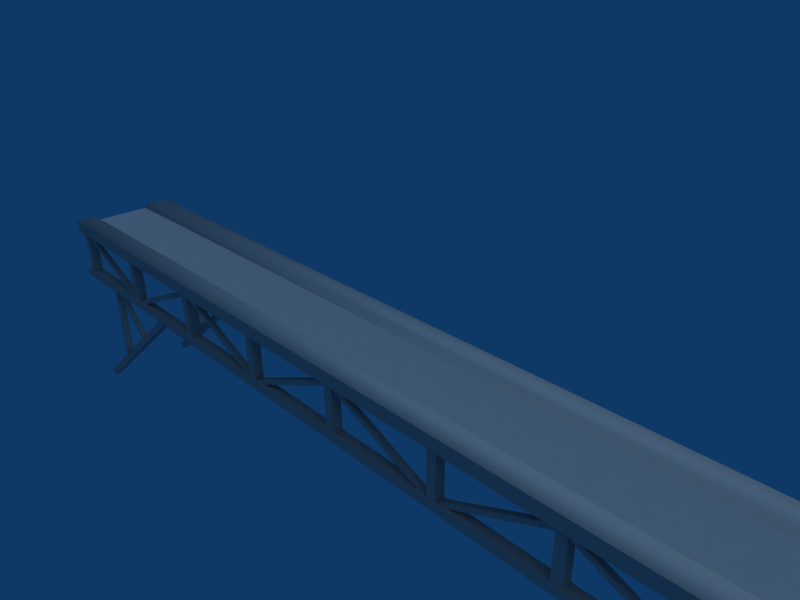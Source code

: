 # Source: Bruecke.blend  (saved by Blender 2.48.1; exported with 4.5.12 LTS)
import bpy
from mathutils import Matrix  # noqa: F401  (used for matrix-valued properties, if any)

bpy.ops.wm.read_factory_settings(use_empty=True)
scene = bpy.context.scene
scene.name = 'Scene'

# ---- collections
col_collection_1 = bpy.data.collections.new('Collection 1'); scene.collection.children.link(col_collection_1)

# ---- materials (node trees are filled in below, after node groups)
mat_metall2 = bpy.data.materials.new('Metall2')
mat_metall2.alpha_threshold = 0.0
mat_metall2.diffuse_color = (0.5942, 0.5942, 0.5942, 1.0)
mat_metall2.roughness = 0.5
mat_metall2.specular_intensity = 0.2
mat_metall2.line_color = (0.0, 0.0, 0.0, 1.0)

# ---- material node trees

# ---- world
world_world = bpy.data.worlds.new('World'); scene.world = world_world
world_world.color = (0.05656, 0.2208, 0.4)
world_world.use_sun_shadow = False
world_world.sun_shadow_jitter_overblur = 0.0
world_world.cycles.sampling_method = 'MANUAL'
world_world.cycles.sample_map_resolution = 256

# ---- cameras
cam_camera = bpy.data.cameras.new('Camera')
cam_camera.passepartout_alpha = 0.2
cam_camera.clip_end = 100.0
cam_camera.lens = 35.0
cam_camera.ortho_scale = 7.314
cam_camera.show_passepartout = False
cam_camera.show_safe_areas = True
cam_camera.dof.focus_distance = 0.0
cam_camera.dof.aperture_fstop = 128.0

# ---- lights
light_spot_002 = bpy.data.lights.new('Spot.002', 'SUN')
light_spot_002.transmission_factor = 0.0
light_spot_002.cutoff_distance = 30.0
light_spot_002.angle = 1.571
light_spot_002.energy = 0.25
light_spot_002.shadow_buffer_clip_start = 1.001
light_spot_002.shadow_soft_size = 1.0
light_spot_002.shadow_cascade_max_distance = 1000.0
light_spot_002.cycles.use_multiple_importance_sampling = False
light_spot_001 = bpy.data.lights.new('Spot.001', 'SUN')
light_spot_001.transmission_factor = 0.0
light_spot_001.cutoff_distance = 30.0
light_spot_001.angle = 1.571
light_spot_001.energy = 0.25
light_spot_001.shadow_buffer_clip_start = 1.001
light_spot_001.shadow_soft_size = 1.0
light_spot_001.shadow_cascade_max_distance = 1000.0
light_spot_001.cycles.use_multiple_importance_sampling = False
light_spot = bpy.data.lights.new('Spot', 'SUN')
light_spot.transmission_factor = 0.0
light_spot.cutoff_distance = 30.0
light_spot.angle = 1.571
light_spot.energy = 1.0
light_spot.shadow_buffer_clip_start = 1.001
light_spot.shadow_soft_size = 1.0
light_spot.shadow_cascade_max_distance = 1000.0
light_spot.cycles.use_multiple_importance_sampling = False

# ---- meshes
me_cube_008 = bpy.data.meshes.new('Cube.008')
me_cube_008.from_pydata([(-9.062, 0.03875, -0.464), (-9.062, -0.05318, -0.464), (-9.065, -0.0536, -0.5777), (-9.065, 0.03917, -0.5777), (-8.095, 0.03889, -1.35), (-8.095, -0.05332, -1.35), (-8.154, -0.05315, -1.421), (-8.154, 0.03872, -1.421), (-9.144, 0.04886, -2.157), (-9.144, -0.06705, -2.157), (-9.035, -0.06758, -2.063), (-9.035, 0.04939, -2.063), (-9.144, 0.04904, -0.5037), (-9.144, -0.06722, -0.5037), (-9.027, -0.06701, -0.4977), (-9.027, 0.04882, -0.4977), (-10.15, 0.06038, -2.919), (-10.15, -0.07311, -2.919), (-10.06, -0.07311, -3.023), (-10.06, 0.06038, -3.023), (-7.079, 0.06038, -0.4388), (-7.079, -0.07311, -0.4388), (-6.995, -0.07311, -0.5426), (-6.995, 0.06038, -0.5426), (-9.062, 1.76, -0.464), (-9.062, 1.668, -0.464), (-9.065, 1.668, -0.5777), (-9.065, 1.76, -0.5777), (-8.095, 1.76, -1.35), (-8.095, 1.668, -1.35), (-8.154, 1.668, -1.421), (-8.154, 1.76, -1.421), (-9.144, 1.77, -2.157), (-9.144, 1.654, -2.157), (-9.035, 1.654, -2.063), (-9.035, 1.771, -2.063), (-9.144, 1.77, -0.5037), (-9.144, 1.654, -0.5037), (-9.027, 1.654, -0.4977), (-9.027, 1.77, -0.4977), (-10.15, 1.781, -2.919), (-10.15, 1.648, -2.919), (-10.06, 1.648, -3.023), (-10.06, 1.781, -3.023), (-7.079, 1.781, -0.4388), (-7.079, 1.648, -0.4388), (-6.995, 1.648, -0.5426), (-6.995, 1.781, -0.5426), (5.028, 1.76, -0.464), (5.028, 1.668, -0.464), (5.031, 1.668, -0.5777), (5.031, 1.76, -0.5777), (4.061, 1.76, -1.35), (4.061, 1.668, -1.35), (4.12, 1.668, -1.421), (4.12, 1.76, -1.421), (5.11, 1.77, -2.157), (5.11, 1.654, -2.157), (5.002, 1.654, -2.063), (5.002, 1.771, -2.063), (5.11, 1.77, -0.5037), (5.11, 1.654, -0.5037), (4.994, 1.654, -0.4977), (4.994, 1.77, -0.4977), (6.114, 1.781, -2.919), (6.114, 1.648, -2.919), (6.03, 1.648, -3.023), (6.03, 1.781, -3.023), (3.045, 1.781, -0.4388), (3.045, 1.648, -0.4388), (2.961, 1.648, -0.5426), (2.961, 1.781, -0.5426), (5.028, 0.03877, -0.464), (5.028, -0.05316, -0.464), (5.031, -0.05358, -0.5777), (5.031, 0.03919, -0.5777), (4.061, 0.03891, -1.35), (4.061, -0.0533, -1.35), (4.12, -0.05313, -1.421), (4.12, 0.03874, -1.421), (5.11, 0.04889, -2.157), (5.11, -0.06702, -2.157), (5.002, -0.06755, -2.063), (5.002, 0.04941, -2.063), (5.11, 0.04906, -0.5037), (5.11, -0.0672, -0.5037), (4.994, -0.06699, -0.4977), (4.994, 0.04885, -0.4977), (6.114, 0.06041, -2.919), (6.114, -0.07309, -2.919), (6.03, -0.07309, -3.023), (6.03, 0.06041, -3.023), (3.045, 0.06041, -0.4388), (3.045, -0.07309, -0.4388), (2.961, -0.07309, -0.5426), (2.961, 0.06041, -0.5426), (6.008, 0.04435, 0.3739), (6.008, -0.04435, 0.3739), (3.969, -0.04435, -0.542), (3.969, 0.04435, -0.542), (5.972, 0.04435, 0.4548), (5.972, -0.04435, 0.4548), (3.933, -0.04435, -0.4611), (3.933, 0.04435, -0.4611), (-6.02, 0.04435, 0.3739), (-6.02, -0.04435, 0.3739), (-8.059, -0.04435, -0.542), (-8.059, 0.04435, -0.542), (-6.056, 0.04435, 0.4548), (-6.056, -0.04435, 0.4548), (-8.095, -0.04435, -0.4611), (-8.095, 0.04435, -0.4611), (-8.082, 0.04435, -0.5346), (-8.082, -0.04435, -0.5346), (-10.13, -0.04435, 0.3663), (-10.13, 0.04435, 0.3663), (-8.046, 0.04435, -0.4535), (-8.046, -0.04435, -0.4535), (-10.09, -0.04435, 0.4474), (-10.09, 0.04435, 0.4474), (3.964, 0.03277, -0.5346), (3.964, -0.05593, -0.5346), (1.918, -0.05593, 0.3663), (1.918, 0.03277, 0.3663), (4.0, 0.03277, -0.4535), (4.0, -0.05593, -0.4535), (1.954, -0.05593, 0.4474), (1.954, 0.03277, 0.4474), (-0.00663, 0.03277, -0.5346), (-0.00663, -0.05593, -0.5346), (-2.052, -0.05593, 0.3663), (-2.052, 0.03277, 0.3663), (0.02912, 0.03277, -0.4535), (0.02912, -0.05593, -0.4535), (-2.016, -0.05593, 0.4474), (-2.016, 0.03277, 0.4474), (-8.108, 1.778, 0.3739), (-8.108, 1.69, 0.3739), (-10.15, 1.69, -0.542), (-10.15, 1.778, -0.542), (-8.144, 1.778, 0.4548), (-8.144, 1.69, 0.4548), (-10.18, 1.69, -0.4611), (-10.18, 1.778, -0.4611), (-4.071, 1.778, 0.3739), (-4.071, 1.69, 0.3739), (-6.109, 1.69, -0.542), (-6.109, 1.778, -0.542), (-4.107, 1.778, 0.4548), (-4.107, 1.69, 0.4548), (-6.146, 1.69, -0.4611), (-6.146, 1.778, -0.4611), (0.05748, 1.778, 0.3739), (0.05748, 1.69, 0.3739), (-1.981, 1.69, -0.542), (-1.981, 1.778, -0.542), (0.02113, 1.778, 0.4548), (0.02113, 1.69, 0.4548), (-2.018, 1.69, -0.4611), (-2.018, 1.778, -0.4611), (3.991, 1.778, 0.3739), (3.991, 1.69, 0.3739), (1.953, 1.69, -0.542), (1.953, 1.778, -0.542), (3.955, 1.778, 0.4548), (3.955, 1.69, 0.4548), (1.916, 1.69, -0.4611), (1.916, 1.778, -0.4611), (6.033, 1.778, -0.5346), (6.033, 1.69, -0.5346), (3.988, 1.69, 0.3663), (3.988, 1.778, 0.3663), (6.069, 1.778, -0.4535), (6.069, 1.69, -0.4535), (4.023, 1.69, 0.4474), (4.023, 1.778, 0.4474), (1.996, 1.778, -0.5346), (1.996, 1.69, -0.5346), (-0.04982, 1.69, 0.3663), (-0.04982, 1.778, 0.3663), (2.031, 1.778, -0.4535), (2.031, 1.69, -0.4535), (-0.01407, 1.69, 0.4474), (-0.01407, 1.778, 0.4474), (-6.053, 1.778, -0.5346), (-6.053, 1.69, -0.5346), (-8.099, 1.69, 0.3663), (-8.099, 1.778, 0.3663), (-6.018, 1.778, -0.4535), (-6.018, 1.69, -0.4535), (-8.063, 1.69, 0.4474), (-8.063, 1.778, 0.4474), (-2.029, 1.778, -0.5346), (-2.029, 1.69, -0.5346), (-4.074, 1.69, 0.3663), (-4.074, 1.778, 0.3663), (-1.993, 1.778, -0.4535), (-1.993, 1.69, -0.4535), (-4.039, 1.69, 0.4474), (-4.039, 1.778, 0.4474), (-4.06, 0.04435, -0.5346), (-4.06, -0.04435, -0.5346), (-6.106, -0.04435, 0.3663), (-6.106, 0.04435, 0.3663), (-4.025, 0.04435, -0.4535), (-4.025, -0.04435, -0.4535), (-6.07, -0.04435, 0.4474), (-6.07, 0.04435, 0.4474), (2.024, 0.04435, 0.3739), (2.024, -0.04435, 0.3739), (-0.01438, -0.04435, -0.542), (-0.01438, 0.04435, -0.542), (1.988, 0.04435, 0.4548), (1.988, -0.04435, 0.4548), (-0.05073, -0.04435, -0.4611), (-0.05073, 0.04435, -0.4611), (-2.01, 0.04435, 0.3739), (-2.01, -0.04435, 0.3739), (-4.048, -0.04435, -0.542), (-4.048, 0.04435, -0.542), (-2.046, 0.04435, 0.4548), (-2.046, -0.04435, 0.4548), (-4.085, -0.04435, -0.4611), (-4.085, 0.04435, -0.4611), (6.187, 0.08502, -0.57), (6.187, 0.08502, -0.4093), (-10.29, 0.08502, -0.4093), (-10.29, 0.08502, -0.57), (6.187, -0.09565, -0.57), (6.187, -0.09565, -0.4093), (-10.29, -0.09565, -0.4093), (-10.29, -0.09565, -0.57), (6.187, 1.808, -0.57), (6.187, 1.808, -0.4093), (-10.29, 1.808, -0.4093), (-10.29, 1.808, -0.57), (6.187, 1.627, -0.57), (6.187, 1.627, -0.4093), (-10.29, 1.627, -0.4093), (-10.29, 1.627, -0.57), (6.028, 1.801, -0.4382), (6.028, 1.635, -0.4382), (5.862, 1.635, -0.4382), (5.862, 1.801, -0.4382), (6.028, 1.801, 0.4218), (6.028, 1.635, 0.4218), (5.862, 1.635, 0.4218), (5.862, 1.801, 0.4218), (-9.956, 1.801, -0.4382), (-9.956, 1.635, -0.4382), (-10.12, 1.635, -0.4382), (-10.12, 1.801, -0.4382), (-9.956, 1.801, 0.4218), (-9.956, 1.635, 0.4218), (-10.12, 1.635, 0.4218), (-10.12, 1.801, 0.4218), (-1.966, 1.801, -0.4382), (-1.966, 1.635, -0.4382), (-2.132, 1.635, -0.4382), (-2.132, 1.801, -0.4382), (-1.966, 1.801, 0.4218), (-1.966, 1.635, 0.4218), (-2.132, 1.635, 0.4218), (-2.132, 1.801, 0.4218), (2.046, 1.801, -0.4382), (2.046, 1.635, -0.4382), (1.88, 1.635, -0.4382), (1.88, 1.801, -0.4382), (2.046, 1.801, 0.4218), (2.046, 1.635, 0.4218), (1.88, 1.635, 0.4218), (1.88, 1.801, 0.4218), (-5.977, 1.801, -0.4382), (-5.977, 1.635, -0.4382), (-6.143, 1.635, -0.4382), (-6.143, 1.801, -0.4382), (-5.977, 1.801, 0.4218), (-5.977, 1.635, 0.4218), (-6.143, 1.635, 0.4218), (-6.143, 1.801, 0.4218), (-7.974, 1.801, -0.4382), (-7.974, 1.635, -0.4382), (-8.14, 1.635, -0.4382), (-8.14, 1.801, -0.4382), (-7.974, 1.801, 0.4218), (-7.974, 1.635, 0.4218), (-8.14, 1.635, 0.4218), (-8.14, 1.801, 0.4218), (-3.973, 1.801, -0.43), (-3.973, 1.635, -0.43), (-4.139, 1.635, -0.43), (-4.139, 1.801, -0.43), (-3.973, 1.801, 0.43), (-3.973, 1.635, 0.43), (-4.139, 1.635, 0.43), (-4.139, 1.801, 0.43), (0.08285, 1.801, -0.43), (0.08285, 1.635, -0.43), (-0.08285, 1.635, -0.43), (-0.08285, 1.801, -0.43), (0.08285, 1.801, 0.43), (0.08285, 1.635, 0.43), (-0.08285, 1.635, 0.43), (-0.08285, 1.801, 0.43), (4.07, 1.801, -0.43), (4.07, 1.635, -0.43), (3.905, 1.635, -0.43), (3.905, 1.801, -0.43), (4.07, 1.801, 0.43), (4.07, 1.635, 0.43), (3.905, 1.635, 0.43), (3.905, 1.801, 0.43), (4.07, 0.08285, -0.43), (4.07, -0.08285, -0.43), (3.905, -0.08285, -0.43), (3.905, 0.08285, -0.43), (4.07, 0.08285, 0.43), (4.07, -0.08285, 0.43), (3.905, -0.08285, 0.43), (3.905, 0.08285, 0.43), (0.08285, 0.08285, -0.43), (0.08285, -0.08285, -0.43), (-0.08285, -0.08285, -0.43), (-0.08285, 0.08285, -0.43), (0.08285, 0.08285, 0.43), (0.08285, -0.08285, 0.43), (-0.08285, -0.08285, 0.43), (-0.08285, 0.08285, 0.43), (-3.973, 0.08285, -0.43), (-3.973, -0.08285, -0.43), (-4.139, -0.08285, -0.43), (-4.139, 0.08285, -0.43), (-3.973, 0.08285, 0.43), (-3.973, -0.08285, 0.43), (-4.139, -0.08285, 0.43), (-4.139, 0.08285, 0.43), (-7.974, 0.08285, -0.4382), (-7.974, -0.08285, -0.4382), (-8.14, -0.08285, -0.4382), (-8.14, 0.08285, -0.4382), (-7.974, 0.08285, 0.4218), (-7.974, -0.08285, 0.4218), (-8.14, -0.08285, 0.4218), (-8.14, 0.08285, 0.4218), (-5.977, 0.08285, -0.4382), (-5.977, -0.08285, -0.4382), (-6.143, -0.08285, -0.4382), (-6.143, 0.08285, -0.4382), (-5.977, 0.08285, 0.4218), (-5.977, -0.08285, 0.4218), (-6.143, -0.08285, 0.4218), (-6.143, 0.08285, 0.4218), (2.046, 0.08285, -0.4382), (2.046, -0.08285, -0.4382), (1.88, -0.08285, -0.4382), (1.88, 0.08285, -0.4382), (2.046, 0.08285, 0.4218), (2.046, -0.08285, 0.4218), (1.88, -0.08285, 0.4218), (1.88, 0.08285, 0.4218), (-1.966, 0.08285, -0.4382), (-1.966, -0.08285, -0.4382), (-2.132, -0.08285, -0.4382), (-2.132, 0.08285, -0.4382), (-1.966, 0.08285, 0.4218), (-1.966, -0.08285, 0.4218), (-2.132, -0.08285, 0.4218), (-2.132, 0.08285, 0.4218), (-9.956, 0.08285, -0.4382), (-9.956, -0.08285, -0.4382), (-10.12, -0.08285, -0.4382), (-10.12, 0.08285, -0.4382), (-9.956, 0.08285, 0.4218), (-9.956, -0.08285, 0.4218), (-10.12, -0.08285, 0.4218), (-10.12, 0.08285, 0.4218), (6.028, 0.08285, -0.4382), (6.028, -0.08285, -0.4382), (5.862, -0.08285, -0.4382), (5.862, 0.08285, -0.4382), (6.028, 0.08285, 0.4218), (6.028, -0.08285, 0.4218), (5.862, -0.08285, 0.4218), (5.862, 0.08285, 0.4218), (6.187, -0.1314, 0.4137), (6.187, -0.1314, 0.6444), (-10.28, -0.1314, 0.6444), (-10.28, -0.1314, 0.4137), (6.187, 1.869, 0.4137), (6.187, 1.869, 0.6444), (-10.28, 1.869, 0.6444), (-10.28, 1.869, 0.4137), (6.187, 0.2686, 0.4137), (6.187, 0.6686, 0.4137), (6.187, 1.069, 0.4137), (6.187, 1.469, 0.4137), (6.187, 0.2686, 0.6444), (6.187, 0.3536, 0.563), (6.187, 1.383, 0.563), (6.187, 1.469, 0.6444), (-10.28, 0.2686, 0.6444), (-10.28, 0.3536, 0.563), (-10.28, 1.383, 0.563), (-10.28, 1.469, 0.6444), (-10.28, 0.2686, 0.4137), (-10.28, 0.6686, 0.4137), (-10.28, 1.069, 0.4137), (-10.28, 1.469, 0.4137)], [], [(0, 1, 2, 3), (4, 7, 6, 5), (0, 4, 5, 1), (1, 5, 6, 2), (2, 6, 7, 3), (4, 0, 3, 7), (8, 9, 10, 11), (12, 15, 14, 13), (8, 12, 13, 9), (9, 13, 14, 10), (10, 14, 15, 11), (12, 8, 11, 15), (16, 17, 18, 19), (20, 23, 22, 21), (16, 20, 21, 17), (17, 21, 22, 18), (18, 22, 23, 19), (20, 16, 19, 23), (24, 25, 26, 27), (28, 31, 30, 29), (24, 28, 29, 25), (25, 29, 30, 26), (26, 30, 31, 27), (28, 24, 27, 31), (32, 33, 34, 35), (36, 39, 38, 37), (32, 36, 37, 33), (33, 37, 38, 34), (34, 38, 39, 35), (36, 32, 35, 39), (40, 41, 42, 43), (44, 47, 46, 45), (40, 44, 45, 41), (41, 45, 46, 42), (42, 46, 47, 43), (44, 40, 43, 47), (48, 49, 50, 51), (52, 55, 54, 53), (48, 52, 53, 49), (49, 53, 54, 50), (50, 54, 55, 51), (52, 48, 51, 55), (56, 57, 58, 59), (60, 63, 62, 61), (56, 60, 61, 57), (57, 61, 62, 58), (58, 62, 63, 59), (60, 56, 59, 63), (64, 65, 66, 67), (68, 71, 70, 69), (64, 68, 69, 65), (65, 69, 70, 66), (66, 70, 71, 67), (68, 64, 67, 71), (72, 73, 74, 75), (76, 79, 78, 77), (72, 76, 77, 73), (73, 77, 78, 74), (74, 78, 79, 75), (76, 72, 75, 79), (80, 81, 82, 83), (84, 87, 86, 85), (80, 84, 85, 81), (81, 85, 86, 82), (82, 86, 87, 83), (84, 80, 83, 87), (88, 89, 90, 91), (92, 95, 94, 93), (88, 92, 93, 89), (89, 93, 94, 90), (90, 94, 95, 91), (92, 88, 91, 95), (96, 97, 98, 99), (100, 103, 102, 101), (96, 100, 101, 97), (97, 101, 102, 98), (98, 102, 103, 99), (100, 96, 99, 103), (104, 105, 106, 107), (108, 111, 110, 109), (104, 108, 109, 105), (105, 109, 110, 106), (106, 110, 111, 107), (108, 104, 107, 111), (112, 113, 114, 115), (116, 119, 118, 117), (112, 116, 117, 113), (113, 117, 118, 114), (114, 118, 119, 115), (116, 112, 115, 119), (120, 121, 122, 123), (124, 127, 126, 125), (120, 124, 125, 121), (121, 125, 126, 122), (122, 126, 127, 123), (124, 120, 123, 127), (128, 129, 130, 131), (132, 135, 134, 133), (128, 132, 133, 129), (129, 133, 134, 130), (130, 134, 135, 131), (132, 128, 131, 135), (136, 137, 138, 139), (140, 143, 142, 141), (136, 140, 141, 137), (137, 141, 142, 138), (138, 142, 143, 139), (140, 136, 139, 143), (144, 145, 146, 147), (148, 151, 150, 149), (144, 148, 149, 145), (145, 149, 150, 146), (146, 150, 151, 147), (148, 144, 147, 151), (152, 153, 154, 155), (156, 159, 158, 157), (152, 156, 157, 153), (153, 157, 158, 154), (154, 158, 159, 155), (156, 152, 155, 159), (160, 161, 162, 163), (164, 167, 166, 165), (160, 164, 165, 161), (161, 165, 166, 162), (162, 166, 167, 163), (164, 160, 163, 167), (168, 169, 170, 171), (172, 175, 174, 173), (168, 172, 173, 169), (169, 173, 174, 170), (170, 174, 175, 171), (172, 168, 171, 175), (176, 177, 178, 179), (180, 183, 182, 181), (176, 180, 181, 177), (177, 181, 182, 178), (178, 182, 183, 179), (180, 176, 179, 183), (184, 185, 186, 187), (188, 191, 190, 189), (184, 188, 189, 185), (185, 189, 190, 186), (186, 190, 191, 187), (188, 184, 187, 191), (192, 193, 194, 195), (196, 199, 198, 197), (192, 196, 197, 193), (193, 197, 198, 194), (194, 198, 199, 195), (196, 192, 195, 199), (200, 201, 202, 203), (204, 207, 206, 205), (200, 204, 205, 201), (201, 205, 206, 202), (202, 206, 207, 203), (204, 200, 203, 207), (208, 209, 210, 211), (212, 215, 214, 213), (208, 212, 213, 209), (209, 213, 214, 210), (210, 214, 215, 211), (212, 208, 211, 215), (216, 217, 218, 219), (220, 223, 222, 221), (216, 220, 221, 217), (217, 221, 222, 218), (218, 222, 223, 219), (220, 216, 219, 223), (224, 225, 226, 227), (228, 231, 230, 229), (224, 228, 229, 225), (225, 229, 230, 226), (226, 230, 231, 227), (228, 224, 227, 231), (232, 233, 234, 235), (236, 239, 238, 237), (232, 236, 237, 233), (233, 237, 238, 234), (234, 238, 239, 235), (236, 232, 235, 239), (240, 241, 242, 243), (244, 247, 246, 245), (240, 244, 245, 241), (241, 245, 246, 242), (242, 246, 247, 243), (244, 240, 243, 247), (248, 249, 250, 251), (252, 255, 254, 253), (248, 252, 253, 249), (249, 253, 254, 250), (250, 254, 255, 251), (252, 248, 251, 255), (256, 257, 258, 259), (260, 263, 262, 261), (256, 260, 261, 257), (257, 261, 262, 258), (258, 262, 263, 259), (260, 256, 259, 263), (264, 265, 266, 267), (268, 271, 270, 269), (264, 268, 269, 265), (265, 269, 270, 266), (266, 270, 271, 267), (268, 264, 267, 271), (272, 273, 274, 275), (276, 279, 278, 277), (272, 276, 277, 273), (273, 277, 278, 274), (274, 278, 279, 275), (276, 272, 275, 279), (280, 281, 282, 283), (284, 287, 286, 285), (280, 284, 285, 281), (281, 285, 286, 282), (282, 286, 287, 283), (284, 280, 283, 287), (288, 289, 290, 291), (292, 295, 294, 293), (288, 292, 293, 289), (289, 293, 294, 290), (290, 294, 295, 291), (292, 288, 291, 295), (296, 297, 298, 299), (300, 303, 302, 301), (296, 300, 301, 297), (297, 301, 302, 298), (298, 302, 303, 299), (300, 296, 299, 303), (304, 305, 306, 307), (308, 311, 310, 309), (304, 308, 309, 305), (305, 309, 310, 306), (306, 310, 311, 307), (308, 304, 307, 311), (312, 313, 314, 315), (316, 319, 318, 317), (312, 316, 317, 313), (313, 317, 318, 314), (314, 318, 319, 315), (316, 312, 315, 319), (320, 321, 322, 323), (324, 327, 326, 325), (320, 324, 325, 321), (321, 325, 326, 322), (322, 326, 327, 323), (324, 320, 323, 327), (328, 329, 330, 331), (332, 335, 334, 333), (328, 332, 333, 329), (329, 333, 334, 330), (330, 334, 335, 331), (332, 328, 331, 335), (336, 337, 338, 339), (340, 343, 342, 341), (336, 340, 341, 337), (337, 341, 342, 338), (338, 342, 343, 339), (340, 336, 339, 343), (344, 345, 346, 347), (348, 351, 350, 349), (344, 348, 349, 345), (345, 349, 350, 346), (346, 350, 351, 347), (348, 344, 347, 351), (352, 353, 354, 355), (356, 359, 358, 357), (352, 356, 357, 353), (353, 357, 358, 354), (354, 358, 359, 355), (356, 352, 355, 359), (360, 361, 362, 363), (364, 367, 366, 365), (360, 364, 365, 361), (361, 365, 366, 362), (362, 366, 367, 363), (364, 360, 363, 367), (368, 369, 370, 371), (372, 375, 374, 373), (368, 372, 373, 369), (369, 373, 374, 370), (370, 374, 375, 371), (372, 368, 371, 375), (376, 377, 378, 379), (380, 383, 382, 381), (376, 380, 381, 377), (377, 381, 382, 378), (378, 382, 383, 379), (380, 376, 379, 383), (384, 385, 386, 387), (388, 391, 390, 389), (384, 392, 396, 385), (393, 394, 398, 397), (395, 388, 389, 399), (385, 396, 400, 386), (396, 397, 401, 400), (397, 398, 402, 401), (398, 399, 403, 402), (399, 389, 390, 403), (386, 400, 404, 387), (401, 402, 406, 405), (403, 390, 391, 407), (388, 395, 407, 391), (395, 394, 406, 407), (394, 393, 405, 406), (393, 392, 404, 405), (392, 384, 387, 404), (392, 393, 397), (392, 397, 396), (394, 395, 398), (395, 399, 398), (402, 403, 407), (402, 407, 406), (400, 401, 404), (401, 405, 404)])
me_cube_008.polygons.foreach_set('use_smooth', [0, 0, 0, 0, 0, 0, 0, 0, 0, 0, 0, 0, 0, 0, 0, 0, 0, 0, 0, 0, 0, 0, 0, 0, 0, 0, 0, 0, 0, 0, 0, 0, 0, 0, 0, 0, 0, 0, 0, 0, 0, 0, 0, 0, 0, 0, 0, 0, 0, 0, 0, 0, 0, 0, 0, 0, 0, 0, 0, 0, 0, 0, 0, 0, 0, 0, 0, 0, 0, 0, 0, 0, 0, 0, 0, 0, 0, 0, 0, 0, 0, 0, 0, 0, 0, 0, 0, 0, 0, 0, 0, 0, 0, 0, 0, 0, 0, 0, 0, 0, 0, 0, 0, 0, 0, 0, 0, 0, 0, 0, 0, 0, 0, 0, 0, 0, 0, 0, 0, 0, 0, 0, 0, 0, 0, 0, 0, 0, 0, 0, 0, 0, 0, 0, 0, 0, 0, 0, 0, 0, 0, 0, 0, 0, 0, 0, 0, 0, 0, 0, 0, 0, 0, 0, 0, 0, 0, 0, 0, 0, 0, 0, 0, 0, 0, 0, 0, 0, 0, 0, 0, 0, 0, 0, 0, 0, 0, 0, 0, 0, 0, 0, 0, 0, 0, 0, 0, 0, 0, 0, 0, 0, 0, 0, 0, 0, 0, 0, 0, 0, 0, 0, 0, 0, 0, 0, 0, 0, 0, 0, 0, 0, 0, 0, 0, 0, 0, 0, 0, 0, 0, 0, 0, 0, 0, 0, 0, 0, 0, 0, 0, 0, 0, 0, 0, 0, 0, 0, 0, 0, 0, 0, 0, 0, 0, 0, 0, 0, 0, 0, 0, 0, 0, 0, 0, 0, 0, 0, 0, 0, 0, 0, 0, 0, 0, 0, 0, 0, 0, 0, 0, 0, 0, 0, 0, 0, 0, 0, 0, 0, 0, 0, 0, 0, 0, 0, 0, 0, 0, 0, 0, 0, 0, 1, 1, 0, 1, 1, 0, 0, 0, 0, 0, 0, 0, 0, 0, 0, 0, 0, 0, 0, 0, 0])
_uv = me_cube_008.uv_layers.new(name='UVTex')
_uv.uv.foreach_set('vector', [0.8189, 0.605, 0.8275, 0.605, 0.8275, 0.6119, 0.8188, 0.6119, 0.7842, 0.6265, 0.7775, 0.6264, 0.7775, 0.6209, 0.7842, 0.6209, 0.9978, 0.227, 0.9981, 0.2857, 0.9894, 0.2857, 0.9891, 0.227, 0.8274, 0.5109, 0.8275, 0.5905, 0.8188, 0.5908, 0.8193, 0.5154, 0.9913, 0.5778, 0.991, 0.5225, 0.9997, 0.5225, 1.0, 0.5778, 0.6745, 0.5503, 0.6744, 0.6299, 0.6663, 0.6254, 0.6658, 0.55, 0.8188, 0.5978, 0.8188, 0.5908, 0.829, 0.5908, 0.829, 0.5979, 0.6865, 0.6023, 0.6864, 0.6093, 0.6755, 0.6093, 0.6755, 0.6022, 0.7813, 0.1391, 0.7818, 0.2395, 0.7709, 0.2395, 0.7704, 0.1392, 0.8917, 0.1388, 0.8921, 0.2391, 0.8812, 0.2395, 0.8815, 0.1445, 0.9099, 0.3752, 0.9103, 0.4702, 0.8994, 0.4702, 0.8989, 0.3752, 0.8812, 0.1392, 0.8807, 0.2395, 0.8705, 0.2338, 0.8702, 0.1388, 0.9082, 0.335, 0.9082, 0.3431, 0.8984, 0.3431, 0.8984, 0.335, 0.9019, 0.1445, 0.8921, 0.1444, 0.8921, 0.1363, 0.9019, 0.1364, 0.6736, 0.2395, 0.6745, 0.4258, 0.6619, 0.4258, 0.661, 0.2395, 0.6606, 1.025e-05, 0.6602, 0.2395, 0.6476, 0.2395, 0.6481, 0.0, 0.6745, 0.4258, 0.6754, 0.2395, 0.688, 0.2395, 0.6871, 0.4258, 0.6732, 0.0, 0.6737, 0.2395, 0.6611, 0.2395, 0.6606, 1.028e-05, 0.6433, 0.6116, 0.6346, 0.6117, 0.6345, 0.6048, 0.6433, 0.6047, 0.9711, 0.3521, 0.9644, 0.3521, 0.9644, 0.3465, 0.9711, 0.3465, 0.9978, 0.2857, 0.9981, 0.3443, 0.9894, 0.3444, 0.9891, 0.2857, 0.9823, 0.5225, 0.9824, 0.6021, 0.9737, 0.6024, 0.9742, 0.527, 0.9913, 0.6331, 0.991, 0.5778, 0.9997, 0.5778, 1.0, 0.6331, 0.991, 0.5228, 0.991, 0.6024, 0.9829, 0.5978, 0.9824, 0.5225, 0.8188, 0.6049, 0.8188, 0.5979, 0.829, 0.5979, 0.829, 0.605, 0.6455, 0.5908, 0.6454, 0.5978, 0.6345, 0.5978, 0.6345, 0.5908, 0.8042, 0.1391, 0.8047, 0.2395, 0.7937, 0.2395, 0.7932, 0.1392, 0.8151, 0.1388, 0.8156, 0.2391, 0.8047, 0.2395, 0.8049, 0.1445, 0.9031, 0.1445, 0.9035, 0.2395, 0.8926, 0.2395, 0.8921, 0.1445, 0.8702, 0.1392, 0.8698, 0.2395, 0.8596, 0.2338, 0.8593, 0.1388, 0.9073, 0.3671, 0.9073, 0.3752, 0.8975, 0.3752, 0.8975, 0.3671, 0.9082, 0.3536, 0.8984, 0.3536, 0.8984, 0.3455, 0.9082, 0.3455, 0.6602, 0.2395, 0.661, 0.4258, 0.6485, 0.4258, 0.6476, 0.2395, 0.6476, 1.025e-05, 0.6471, 0.2395, 0.6345, 0.2395, 0.635, 0.0, 0.688, 0.4258, 0.6889, 0.2395, 0.7014, 0.2395, 0.7005, 0.4258, 0.6862, 0.0, 0.6867, 0.2395, 0.6741, 0.2395, 0.6737, 1.025e-05, 0.8607, 0.6038, 0.8693, 0.6038, 0.8693, 0.6107, 0.8606, 0.6107, 0.9704, 0.01607, 0.9637, 0.01605, 0.9637, 0.01047, 0.9704, 0.01047, 0.9977, 0.0409, 0.9975, 0.0996, 0.9888, 0.09958, 0.9891, 0.04089, 0.9914, 0.1351, 0.9915, 0.2147, 0.9828, 0.215, 0.9833, 0.1396, 0.9896, 0.4211, 0.9899, 0.3658, 0.9985, 0.3658, 0.9983, 0.4211, 0.7394, 0.5502, 0.7393, 0.6298, 0.7312, 0.6253, 0.7307, 0.5499, 0.9373, 0.06184, 0.9373, 0.0548, 0.9475, 0.05475, 0.9475, 0.06185, 0.9372, 0.05478, 0.9373, 0.06183, 0.9263, 0.06185, 0.9263, 0.0548, 0.7927, 0.1391, 0.7932, 0.2395, 0.7823, 0.2395, 0.7818, 0.1392, 0.8589, 0.1388, 0.8593, 0.2391, 0.8484, 0.2395, 0.8487, 0.1445, 0.9099, 0.4702, 0.9103, 0.5653, 0.8994, 0.5653, 0.8989, 0.4703, 0.8484, 0.1392, 0.8479, 0.2395, 0.8377, 0.2338, 0.8374, 0.1388, 0.918, 0.3455, 0.918, 0.3536, 0.9082, 0.3536, 0.9083, 0.3455, 0.9263, 0.06183, 0.9165, 0.06185, 0.9165, 0.05375, 0.9262, 0.05373, 0.714, 0.2395, 0.7149, 0.4257, 0.7023, 0.4258, 0.7014, 0.2395, 0.6998, 1.028e-05, 0.6993, 0.2395, 0.6867, 0.2395, 0.6872, 0.0, 0.7284, 0.4257, 0.7292, 0.2395, 0.7418, 0.2395, 0.7409, 0.4258, 0.7384, 0.0, 0.7389, 0.2395, 0.7263, 0.2395, 0.7259, 1.028e-05, 0.6346, 0.5978, 0.6433, 0.5978, 0.6433, 0.6047, 0.6345, 0.6047, 0.6832, 0.6257, 0.6765, 0.6257, 0.6765, 0.6201, 0.6832, 0.6201, 0.8595, 0.5619, 0.8592, 0.6206, 0.8505, 0.6206, 0.8508, 0.5619, 0.9887, 0.01971, 0.9888, 0.09931, 0.9801, 0.0996, 0.9806, 0.02423, 0.9898, 0.4765, 0.9896, 0.4212, 0.9982, 0.4211, 0.9985, 0.4765, 0.6432, 0.5112, 0.6431, 0.5908, 0.635, 0.5862, 0.6345, 0.5109, 0.9389, 0.3536, 0.9388, 0.3465, 0.949, 0.3465, 0.9491, 0.3536, 0.9388, 0.3465, 0.9388, 0.3536, 0.9279, 0.3536, 0.9279, 0.3465, 0.7699, 0.1391, 0.7704, 0.2395, 0.7595, 0.2395, 0.759, 0.1392, 0.837, 0.1388, 0.8374, 0.2391, 0.8265, 0.2395, 0.8268, 0.1445, 0.9094, 0.2399, 0.9098, 0.3349, 0.8989, 0.335, 0.8984, 0.2399, 0.8265, 0.1392, 0.8261, 0.2395, 0.8159, 0.2338, 0.8156, 0.1388, 0.9106, 0.05263, 0.9106, 0.06073, 0.9008, 0.06071, 0.9009, 0.05261, 0.9278, 0.3536, 0.918, 0.3536, 0.9181, 0.3455, 0.9279, 0.3455, 0.7275, 0.2395, 0.7284, 0.4257, 0.7158, 0.4258, 0.7149, 0.2395, 0.7128, 1.025e-05, 0.7123, 0.2395, 0.6998, 0.2395, 0.7002, 0.0, 0.7389, 0.1862, 0.7398, 0.0, 0.7524, 2.485e-05, 0.7515, 0.1862, 0.7254, 0.0, 0.7259, 0.2395, 0.7133, 0.2395, 0.7128, 1.028e-05, 0.8644, 0.1242, 0.8561, 0.1242, 0.8567, 0.0003798, 0.865, 0.0003964, 0.8989, 0.3752, 0.8983, 0.499, 0.8899, 0.499, 0.8905, 0.3752, 0.956, 0.01049, 0.9637, 0.01047, 0.9637, 0.01586, 0.9561, 0.01587, 0.7782, 6.165e-06, 0.7865, 0.0, 0.7867, 0.1357, 0.7784, 0.1357, 0.8606, 0.6107, 0.8682, 0.6107, 0.8682, 0.6161, 0.8606, 0.6161, 0.7779, 0.1357, 0.7696, 0.1357, 0.7698, 0.0, 0.7782, 6.107e-06, 0.8805, 0.3637, 0.8722, 0.3637, 0.8716, 0.2399, 0.8799, 0.2399, 0.8829, 0.0003991, 0.8823, 0.1242, 0.874, 0.1242, 0.8746, 0.0003827, 0.7766, 0.6155, 0.7842, 0.6155, 0.7842, 0.6208, 0.7766, 0.6209, 0.7418, 0.3752, 0.7502, 0.3752, 0.7504, 0.5109, 0.7421, 0.5109, 0.8199, 0.6119, 0.8275, 0.6119, 0.8275, 0.6173, 0.8199, 0.6173, 0.7674, 0.5109, 0.759, 0.5109, 0.7592, 0.3752, 0.7676, 0.3752, 0.8537, 0.3637, 0.8453, 0.3637, 0.8447, 0.2395, 0.8531, 0.2395, 0.8362, 0.3752, 0.8357, 0.4994, 0.8273, 0.4993, 0.8279, 0.3752, 0.7766, 0.5885, 0.7842, 0.5885, 0.7842, 0.5939, 0.7766, 0.5939, 0.7933, 0.3752, 0.8016, 0.3752, 0.8018, 0.5109, 0.7934, 0.5109, 0.8912, 0.5354, 0.8988, 0.5354, 0.8988, 0.5408, 0.8912, 0.5408, 0.7931, 0.5109, 0.7848, 0.5109, 0.7849, 0.3752, 0.7933, 0.3752, 0.6919, 0.55, 0.6835, 0.55, 0.6841, 0.4258, 0.6925, 0.4259, 0.8452, 0.3752, 0.8446, 0.4994, 0.8362, 0.4993, 0.8368, 0.3752, 0.8912, 0.5156, 0.8988, 0.5156, 0.8988, 0.5209, 0.8912, 0.5209, 0.8123, 6.078e-06, 0.8206, 2.373e-06, 0.8208, 0.1357, 0.8124, 0.1357, 0.8912, 0.5462, 0.8988, 0.5462, 0.8988, 0.5516, 0.8912, 0.5516, 0.8101, 0.5109, 0.8018, 0.5109, 0.8019, 0.3752, 0.8103, 0.3752, 0.6745, 0.55, 0.6662, 0.55, 0.6656, 0.4259, 0.6739, 0.4258, 0.8471, 1.886e-05, 0.8466, 0.1242, 0.8382, 0.1242, 0.8388, 2.402e-06, 0.8912, 0.5209, 0.8988, 0.521, 0.8988, 0.5263, 0.8912, 0.5263, 0.8188, 0.3752, 0.8272, 0.3752, 0.8273, 0.5109, 0.8189, 0.5109, 0.8912, 0.557, 0.8988, 0.557, 0.8988, 0.5624, 0.8912, 0.5624, 0.8186, 0.3752, 0.8103, 0.3752, 0.8104, 0.2395, 0.8188, 0.2395, 0.8625, 0.499, 0.8541, 0.499, 0.8547, 0.3752, 0.8631, 0.3752, 0.9002, 0.0003825, 0.9008, 0.1242, 0.8925, 0.1242, 0.8919, 0.0003992, 0.8199, 0.6173, 0.8275, 0.6173, 0.8275, 0.6227, 0.8199, 0.6227, 0.7762, 0.3752, 0.7845, 0.3752, 0.7848, 0.5109, 0.7764, 0.5109, 0.9568, 0.3465, 0.9644, 0.3465, 0.9643, 0.3519, 0.9567, 0.3519, 0.776, 0.5109, 0.7676, 0.5109, 0.7678, 0.3752, 0.7762, 0.3752, 0.8561, 0.1242, 0.8477, 0.1242, 0.8471, 0.0003963, 0.8555, 0.0003798, 0.8804, 0.3752, 0.881, 0.499, 0.8726, 0.499, 0.872, 0.3752, 0.7766, 0.6101, 0.7842, 0.6101, 0.7842, 0.6155, 0.7766, 0.6155, 0.6345, 0.3752, 0.6429, 0.3752, 0.6431, 0.5109, 0.6348, 0.5109, 0.7766, 0.5939, 0.7842, 0.5939, 0.7842, 0.5993, 0.7766, 0.5993, 0.7588, 0.3752, 0.7504, 0.3752, 0.7506, 0.2395, 0.759, 0.2395, 0.8734, 0.1242, 0.865, 0.1242, 0.8656, 0.0003798, 0.874, 0.0003964, 0.8984, 0.2399, 0.8978, 0.3637, 0.8895, 0.3637, 0.8901, 0.2399, 0.9484, 0.01049, 0.956, 0.01047, 0.956, 0.01586, 0.9484, 0.01587, 0.7762, 0.2395, 0.7845, 0.2395, 0.7848, 0.3752, 0.7764, 0.3752, 0.6756, 0.6147, 0.6832, 0.6147, 0.6832, 0.6201, 0.6755, 0.6201, 0.7502, 0.3752, 0.7418, 0.3752, 0.7421, 0.2395, 0.7504, 0.2395, 0.8714, 0.499, 0.8631, 0.499, 0.8637, 0.3752, 0.872, 0.3752, 0.8889, 0.2399, 0.8895, 0.3637, 0.8811, 0.3637, 0.8805, 0.2399, 0.7766, 0.6047, 0.7842, 0.6047, 0.7842, 0.6101, 0.7766, 0.6101, 0.7524, 6.078e-06, 0.7607, 0.0, 0.761, 0.1357, 0.7526, 0.1357, 0.7766, 0.5993, 0.7842, 0.5993, 0.7842, 0.6047, 0.7766, 0.6047, 0.6429, 0.3752, 0.6345, 0.3752, 0.6348, 0.2395, 0.6431, 0.2395, 0.7008, 0.55, 0.6925, 0.55, 0.6931, 0.4258, 0.7014, 0.4259, 0.7238, 0.4258, 0.7232, 0.5499, 0.7149, 0.5499, 0.7155, 0.4258, 0.7766, 0.5669, 0.7842, 0.5669, 0.7842, 0.5723, 0.7766, 0.5723, 0.8103, 0.3752, 0.8186, 0.3752, 0.8188, 0.5109, 0.8104, 0.5109, 0.7766, 0.5723, 0.7842, 0.5723, 0.7842, 0.5777, 0.7766, 0.5777, 0.8272, 0.3752, 0.8188, 0.3752, 0.8189, 0.2395, 0.8273, 0.2395, 0.6655, 0.55, 0.6571, 0.55, 0.6565, 0.4259, 0.6649, 0.4258, 0.8382, 1.884e-05, 0.8376, 0.1242, 0.8293, 0.1242, 0.8298, 2.388e-06, 0.8912, 0.5102, 0.8988, 0.5102, 0.8988, 0.5156, 0.8912, 0.5155, 0.8208, 6.064e-06, 0.8291, 2.388e-06, 0.8293, 0.1357, 0.8209, 0.1357, 0.8912, 0.5516, 0.8988, 0.5516, 0.8988, 0.557, 0.8912, 0.557, 0.8036, 0.1357, 0.7953, 0.1357, 0.7954, 2.316e-06, 0.8038, 6.044e-06, 0.6835, 0.55, 0.6751, 0.55, 0.6745, 0.4259, 0.6829, 0.4258, 0.7149, 0.4258, 0.7143, 0.5499, 0.7059, 0.5499, 0.7065, 0.4258, 0.7766, 0.5777, 0.7842, 0.5777, 0.7842, 0.5831, 0.7766, 0.5831, 0.8273, 0.2395, 0.8357, 0.2395, 0.8358, 0.3752, 0.8274, 0.3752, 0.8912, 0.5048, 0.8988, 0.5048, 0.8988, 0.5101, 0.8912, 0.5102, 0.8016, 0.3752, 0.7933, 0.3752, 0.7934, 0.2395, 0.8018, 0.2395, 0.8541, 0.4993, 0.8458, 0.4994, 0.8452, 0.3752, 0.8535, 0.3752, 0.7373, 0.4258, 0.7367, 0.5499, 0.7284, 0.5499, 0.7289, 0.4258, 0.8912, 0.5408, 0.8988, 0.5408, 0.8988, 0.5462, 0.8912, 0.5462, 0.8038, 6.085e-06, 0.8121, 2.373e-06, 0.8123, 0.1357, 0.8039, 0.1357, 0.7766, 0.5831, 0.7842, 0.5831, 0.7842, 0.5885, 0.7766, 0.5885, 0.8101, 0.3752, 0.8018, 0.3752, 0.8019, 0.2395, 0.8103, 0.2395, 0.6559, 0.55, 0.6476, 0.55, 0.6482, 0.4258, 0.6565, 0.4259, 0.8447, 0.2395, 0.8442, 0.3637, 0.8358, 0.3637, 0.8364, 0.2395, 0.8912, 0.53, 0.8988, 0.53, 0.8988, 0.5354, 0.8912, 0.5354, 0.7867, 6.035e-06, 0.7951, 2.344e-06, 0.7953, 0.1357, 0.7869, 0.1357, 0.8912, 0.4994, 0.8988, 0.4994, 0.8988, 0.5047, 0.8912, 0.5048, 0.7931, 0.3752, 0.7848, 0.3752, 0.7849, 0.2395, 0.7933, 0.2395, 0.862, 0.3637, 0.8537, 0.3637, 0.8543, 0.2399, 0.8626, 0.2399, 0.8899, 0.3752, 0.8893, 0.499, 0.881, 0.499, 0.8816, 0.3752, 0.6356, 0.6171, 0.6432, 0.6171, 0.6433, 0.6224, 0.6357, 0.6225, 0.761, 6.122e-06, 0.7693, 0.0, 0.7696, 0.1357, 0.7612, 0.1357, 0.6357, 0.6117, 0.6433, 0.6117, 0.6432, 0.6171, 0.6356, 0.617, 0.7674, 0.3752, 0.759, 0.3752, 0.7592, 0.2395, 0.7676, 0.2395, 0.871, 0.3637, 0.8626, 0.3637, 0.8632, 0.2399, 0.8716, 0.2399, 0.8919, 0.0003991, 0.8913, 0.1242, 0.8829, 0.1242, 0.8835, 0.0003827, 0.9491, 0.3465, 0.9567, 0.3465, 0.9567, 0.3519, 0.9491, 0.3519, 0.7504, 0.3752, 0.7588, 0.3752, 0.759, 0.5109, 0.7506, 0.5109, 0.6756, 0.6093, 0.6832, 0.6093, 0.6832, 0.6147, 0.6755, 0.6147, 0.776, 0.3752, 0.7676, 0.3752, 0.7678, 0.2395, 0.7762, 0.2395, 0.6146, 2.996e-05, 0.6298, 0.0, 0.6345, 0.9999, 0.6194, 0.9999, 0.5748, 0.9999, 0.5796, 0.0, 0.5947, 2.97e-05, 0.59, 0.9999, 0.851, 0.3752, 0.851, 0.3642, 0.8661, 0.3642, 0.8662, 0.3752, 0.5549, 0.9999, 0.5379, 0.9999, 0.5332, 3.34e-05, 0.5502, 0.0, 0.8596, 0.1242, 0.8596, 0.1351, 0.8445, 0.1352, 0.8444, 0.1242, 0.4726, 0.0, 0.4896, 3.395e-05, 0.4849, 0.9999, 0.4678, 0.9999, 0.5597, 0.0, 0.5748, 2.999e-05, 0.5701, 0.9999, 0.5549, 0.9999, 0.5995, 0.9999, 0.5947, 3.01e-05, 0.6099, 0.0, 0.6146, 0.9999, 0.8359, 0.3752, 0.8358, 0.3642, 0.8509, 0.3642, 0.851, 0.3752, 0.5114, 0.9999, 0.4944, 0.9999, 0.4896, 3.352e-05, 0.5066, 0.0, 0.8444, 0.1242, 0.8444, 0.1352, 0.8293, 0.1351, 0.8293, 0.1242, 0.5114, 3.334e-05, 0.5284, 0.0, 0.5332, 0.9999, 0.5162, 0.9999, 0.9692, 0.1343, 0.9536, 0.1342, 0.9536, 0.1242, 0.9692, 0.1242, 0.9737, 0.6024, 0.9894, 0.6024, 0.9893, 0.6125, 0.9737, 0.6124, 0.9576, 0.4702, 0.9578, 0.5224, 0.9422, 0.5225, 0.942, 0.4703, 0.9576, 0.418, 0.9578, 0.4702, 0.9422, 0.4702, 0.942, 0.418, 0.9669, 0.1873, 0.9672, 0.1351, 0.9828, 0.1351, 0.9826, 0.1873, 0.9891, 0.2399, 0.9889, 0.2921, 0.9733, 0.2921, 0.9735, 0.2399, 0.8945, 0.6377, 0.8944, 0.6277, 0.91, 0.6276, 0.9101, 0.6377, 0.9894, 0.6269, 0.9737, 0.6269, 0.9737, 0.6169, 0.9893, 0.6168, 0.9417, 0.5747, 0.942, 0.6269, 0.9264, 0.6269, 0.9261, 0.5747, 0.9259, 0.5747, 0.9261, 0.6269, 0.9105, 0.6269, 0.9103, 0.5747, 0.9511, 0.1873, 0.9513, 0.1351, 0.9669, 0.1351, 0.9667, 0.1873, 0.9896, 0.4703, 0.9893, 0.5225, 0.9737, 0.5224, 0.9739, 0.4702, 0.9454, 0.3637, 0.9454, 0.3536, 0.961, 0.3536, 0.961, 0.3637, 0.9298, 0.3536, 0.9454, 0.3536, 0.9453, 0.3637, 0.9297, 0.3637, 0.9259, 0.418, 0.9261, 0.4702, 0.9105, 0.4702, 0.9103, 0.418, 0.9098, 0.2921, 0.9101, 0.2399, 0.9257, 0.2399, 0.9254, 0.2921, 0.7149, 0.6021, 0.7151, 0.5499, 0.7307, 0.55, 0.7305, 0.6022, 0.9645, 0.07194, 0.9642, 0.01974, 0.9799, 0.01971, 0.9801, 0.07191, 0.8945, 0.6276, 0.8944, 0.6176, 0.91, 0.6175, 0.9101, 0.6276, 0.7604, 0.6254, 0.776, 0.6254, 0.7759, 0.6355, 0.7603, 0.6355, 0.973, 0.2399, 0.9733, 0.2921, 0.9576, 0.2921, 0.9574, 0.2399, 0.9259, 0.4702, 0.9261, 0.5224, 0.9105, 0.5225, 0.9103, 0.4703, 0.942, 0.6269, 0.9422, 0.5747, 0.9578, 0.5747, 0.9576, 0.6269, 0.9101, 0.3444, 0.9098, 0.2922, 0.9254, 0.2921, 0.9257, 0.3443, 0.9766, 0.3637, 0.961, 0.3637, 0.9611, 0.3536, 0.9767, 0.3536, 0.9141, 0.3536, 0.914, 0.3637, 0.8984, 0.3637, 0.8985, 0.3536, 0.9259, 0.5225, 0.9261, 0.5747, 0.9105, 0.5747, 0.9103, 0.5225, 0.7545, 0.1873, 0.7548, 0.2395, 0.7392, 0.2395, 0.7389, 0.1873, 0.9642, 0.1241, 0.9645, 0.07194, 0.9801, 0.07197, 0.9798, 0.1242, 0.785, 0.5631, 0.7848, 0.5109, 0.8004, 0.5109, 0.8006, 0.5631, 0.9105, 0.637, 0.9105, 0.627, 0.9261, 0.6269, 0.9261, 0.637, 0.964, 0.0003825, 0.964, 0.01044, 0.9484, 0.01047, 0.9484, 0.0004134, 0.9417, 0.3658, 0.942, 0.418, 0.9264, 0.418, 0.9261, 0.3658, 0.8174, 0.5109, 0.8176, 0.5631, 0.802, 0.5631, 0.8018, 0.5109, 0.6925, 0.6022, 0.6927, 0.55, 0.7083, 0.55, 0.7081, 0.6022, 0.7434, 0.5631, 0.7431, 0.5109, 0.7588, 0.5109, 0.759, 0.5631, 0.9579, 0.637, 0.9578, 0.627, 0.9735, 0.6269, 0.9735, 0.637, 0.9641, 0.0003825, 0.9797, 0.0004133, 0.9796, 0.01047, 0.964, 0.01044, 0.9735, 0.5225, 0.9737, 0.5747, 0.9581, 0.5747, 0.9578, 0.5225, 0.9889, 0.2921, 0.9891, 0.3443, 0.9735, 0.3444, 0.9733, 0.2922, 0.9484, 0.07191, 0.9486, 0.01971, 0.9642, 0.01974, 0.964, 0.07194, 0.8947, 0.6175, 0.8944, 0.5653, 0.91, 0.5653, 0.9103, 0.6175, 0.8662, 0.6306, 0.8505, 0.6307, 0.8505, 0.6206, 0.8661, 0.6206, 0.7246, 0.6265, 0.7245, 0.6366, 0.7089, 0.6365, 0.709, 0.6265, 0.9417, 0.5225, 0.942, 0.5747, 0.9264, 0.5747, 0.9261, 0.5225, 0.8174, 0.5631, 0.8176, 0.6153, 0.802, 0.6153, 0.8018, 0.5631, 0.9413, 0.2921, 0.9415, 0.3443, 0.9259, 0.3444, 0.9257, 0.2922, 0.9328, 0.1242, 0.9325, 0.07197, 0.9481, 0.07194, 0.9484, 0.1241, 0.8818, 0.3752, 0.8662, 0.3752, 0.8662, 0.3651, 0.8818, 0.3651, 0.9297, 0.3536, 0.9297, 0.3637, 0.9141, 0.3637, 0.9141, 0.3536, 0.9735, 0.4702, 0.9737, 0.5224, 0.9581, 0.5225, 0.9578, 0.4703, 0.8751, 0.4994, 0.8753, 0.5516, 0.8597, 0.5516, 0.8595, 0.4994, 0.9574, 0.3443, 0.9576, 0.2921, 0.9733, 0.2922, 0.973, 0.3444, 0.9264, 0.4702, 0.9261, 0.418, 0.9417, 0.418, 0.942, 0.4702, 0.9066, 0.1342, 0.891, 0.1343, 0.8909, 0.1242, 0.9066, 0.1242, 0.6927, 0.6366, 0.6771, 0.6366, 0.677, 0.6266, 0.6926, 0.6266, 0.8449, 0.5619, 0.8452, 0.6141, 0.8296, 0.6141, 0.8293, 0.5619, 0.9164, 0.07194, 0.9167, 0.1241, 0.9011, 0.1242, 0.9008, 0.07197, 0.6766, 0.6022, 0.6769, 0.55, 0.6925, 0.55, 0.6922, 0.6022, 0.9011, 0.05261, 0.9008, 0.0004133, 0.9164, 0.0003825, 0.9167, 0.05258, 0.938, 0.1343, 0.9379, 0.1242, 0.9535, 0.1242, 0.9536, 0.1342, 0.776, 0.6154, 0.7759, 0.6254, 0.7603, 0.6254, 0.7604, 0.6153, 0.9576, 0.5225, 0.9578, 0.5747, 0.9422, 0.5747, 0.942, 0.5225, 0.9571, 0.2399, 0.9574, 0.2921, 0.9418, 0.2921, 0.9415, 0.2399, 0.7759, 0.5631, 0.7762, 0.6153, 0.7606, 0.6153, 0.7603, 0.5631, 0.9264, 0.5225, 0.9261, 0.4703, 0.9417, 0.4702, 0.942, 0.5224, 0.9067, 0.1343, 0.9066, 0.1242, 0.9222, 0.1242, 0.9223, 0.1342, 0.9321, 0.06188, 0.9321, 0.07194, 0.9165, 0.07191, 0.9165, 0.06185, 0.9576, 0.3658, 0.9578, 0.418, 0.9422, 0.418, 0.942, 0.3658, 0.9735, 0.3658, 0.9737, 0.418, 0.9581, 0.418, 0.9578, 0.3658, 0.8595, 0.6038, 0.8597, 0.5516, 0.8753, 0.5516, 0.8751, 0.6038, 0.9581, 0.4702, 0.9578, 0.418, 0.9735, 0.418, 0.9737, 0.4702, 0.9165, 0.07191, 0.9009, 0.07194, 0.9008, 0.06188, 0.9164, 0.06185, 0.9262, 0.6269, 0.9418, 0.627, 0.9417, 0.637, 0.9261, 0.637, 0.7588, 0.5631, 0.759, 0.6153, 0.7434, 0.6153, 0.7431, 0.5631, 0.964, 0.07194, 0.9642, 0.1241, 0.9486, 0.1242, 0.9484, 0.07197, 0.9413, 0.2399, 0.9415, 0.2921, 0.9259, 0.2921, 0.9257, 0.2399, 0.7606, 0.5631, 0.7603, 0.5109, 0.7759, 0.5109, 0.7762, 0.5631, 0.8909, 0.1242, 0.8909, 0.1343, 0.8753, 0.1342, 0.8753, 0.1242, 0.6927, 0.6266, 0.7083, 0.6266, 0.7083, 0.6366, 0.6927, 0.6366, 0.8004, 0.5631, 0.8006, 0.6153, 0.785, 0.6153, 0.7848, 0.5631, 0.9667, 0.1873, 0.9669, 0.2395, 0.9513, 0.2395, 0.9511, 0.1873, 0.9194, 0.2395, 0.9196, 0.1873, 0.9352, 0.1873, 0.935, 0.2395, 0.8912, 0.4994, 0.8909, 0.5516, 0.8753, 0.5516, 0.8756, 0.4994, 0.9693, 0.1343, 0.9692, 0.1242, 0.9848, 0.1242, 0.9849, 0.1342, 0.9379, 0.1342, 0.9223, 0.1343, 0.9223, 0.1242, 0.9379, 0.1242, 0.9508, 0.1873, 0.9511, 0.2395, 0.9355, 0.2395, 0.9352, 0.1873, 0.9826, 0.1873, 0.9828, 0.2395, 0.9672, 0.2395, 0.9669, 0.1873, 0.8909, 0.5516, 0.8912, 0.6038, 0.8756, 0.6038, 0.8753, 0.5516, 0.9105, 0.418, 0.9103, 0.3658, 0.9259, 0.3658, 0.9261, 0.418, 0.6499, 0.6366, 0.6498, 0.6266, 0.6654, 0.6266, 0.6655, 0.6366, 0.9478, 0.06188, 0.9477, 0.07194, 0.9321, 0.07191, 0.9322, 0.06185, 0.9481, 0.0003825, 0.9484, 0.05258, 0.9328, 0.05261, 0.9325, 0.0004133, 0.9735, 0.5747, 0.9737, 0.6269, 0.9581, 0.6269, 0.9578, 0.5747, 0.6496, 0.6022, 0.6499, 0.55, 0.6655, 0.55, 0.6652, 0.6022, 0.9169, 0.05261, 0.9167, 0.0004133, 0.9323, 0.0003825, 0.9325, 0.05258, 0.9735, 0.637, 0.9735, 0.627, 0.9891, 0.6269, 0.9892, 0.637, 0.942, 0.6269, 0.9576, 0.627, 0.9576, 0.637, 0.942, 0.637, 0.9508, 0.1351, 0.9511, 0.1873, 0.9355, 0.1873, 0.9352, 0.1351, 0.9893, 0.3658, 0.9896, 0.418, 0.9739, 0.418, 0.9737, 0.3658, 0.9167, 0.1241, 0.9169, 0.07194, 0.9325, 0.07197, 0.9323, 0.1242, 0.9739, 0.4702, 0.9737, 0.418, 0.9893, 0.418, 0.9896, 0.4702, 0.8753, 0.1342, 0.8597, 0.1343, 0.8596, 0.1242, 0.8752, 0.1242, 0.8974, 0.3651, 0.8975, 0.3752, 0.8819, 0.3752, 0.8818, 0.3651, 0.9571, 0.2921, 0.9574, 0.3443, 0.9418, 0.3444, 0.9415, 0.2922, 0.9191, 0.1873, 0.9194, 0.2395, 0.9038, 0.2395, 0.9035, 0.1873, 0.9194, 0.1873, 0.9196, 0.1351, 0.9352, 0.1351, 0.935, 0.1873, 0.9194, 0.1351, 0.9191, 0.1873, 0.9035, 0.1873, 0.9038, 0.1351, 0.4413, 4.292e-05, 0.4631, 0.0, 0.4678, 0.9998, 0.4461, 0.9999, 0.4149, 0.9998, 0.4196, 0.0, 0.4413, 4.266e-05, 0.4366, 0.9999, 0.6865, 0.6265, 0.6866, 0.6022, 0.7083, 0.6023, 0.7082, 0.6266, 0.8452, 0.5427, 0.8453, 0.5184, 0.8595, 0.4994, 0.8592, 0.5619, 0.8693, 0.6281, 0.8694, 0.6038, 0.8912, 0.6039, 0.8911, 0.6281, 0.1522, 8.906e-05, 0.1899, 1.462e-05, 0.1947, 0.9998, 0.157, 0.9999, 0.1899, 1.462e-05, 0.1979, 0.0, 0.2027, 0.9998, 0.1947, 0.9998, 0.00476, 0.0, 0.1018, 0.0001919, 0.097, 1.0, 0.0, 0.9998, 0.1065, 0.0, 0.1145, 1.47e-05, 0.1098, 0.9998, 0.1018, 0.9998, 0.1145, 1.47e-05, 0.1522, 8.932e-05, 0.1475, 0.9999, 0.1098, 0.9998, 0.6654, 0.6022, 0.6655, 0.6265, 0.6437, 0.6266, 0.6436, 0.6023, 0.8452, 0.4994, 0.8449, 0.5619, 0.8309, 0.5427, 0.831, 0.5184, 0.7307, 0.6022, 0.7306, 0.6265, 0.7089, 0.6264, 0.709, 0.6022, 0.3677, 0.9999, 0.33, 0.9998, 0.3347, 0.0, 0.3724, 7.45e-05, 0.2403, 0.9999, 0.2027, 0.9998, 0.2074, 0.0, 0.2451, 7.45e-05, 0.4149, 0.9998, 0.3772, 0.9999, 0.3724, 7.45e-05, 0.4101, 0.0, 0.2828, 0.9999, 0.2451, 0.9998, 0.2499, 0.0, 0.2875, 7.439e-05, 0.33, 0.9998, 0.2923, 0.9999, 0.2875, 7.444e-05, 0.3252, 0.0, 0.8293, 0.636, 0.8454, 0.6141, 0.8455, 0.6352, 0.7842, 0.5389, 0.7762, 0.5298, 0.7842, 0.5249, 0.8176, 0.6373, 0.8015, 0.6153, 0.8176, 0.6161, 0.7842, 0.5389, 0.7842, 0.5529, 0.7762, 0.5479, 0.7762, 0.5578, 0.7842, 0.5529, 0.7842, 0.5669, 0.759, 0.6365, 0.7429, 0.6373, 0.759, 0.6153, 0.7842, 0.5249, 0.7762, 0.5199, 0.7842, 0.5109, 0.8006, 0.6161, 0.8006, 0.6373, 0.7845, 0.6153])
me_cube_008.materials.append(mat_metall2)
me_cube_008.use_remesh_preserve_volume = False
me_cube_008.use_remesh_preserve_attributes = False
me_cube_008.use_mirror_vertex_groups = False
me_cube_008.update()

# ---- objects
ob_lamp_002 = bpy.data.objects.new('Lamp.002', light_spot_002)
ob_lamp_001 = bpy.data.objects.new('Lamp.001', light_spot_001)
ob_cube_008 = bpy.data.objects.new('Cube.008', me_cube_008)
ob_lamp = bpy.data.objects.new('Lamp', light_spot)
ob_camera = bpy.data.objects.new('Camera', cam_camera)

# ---- transforms, parenting, visibility, modifiers, constraints
ob_lamp_002.location = (4.076, 1.005, 9.933)
ob_lamp_002.rotation_euler = (-0.5417, -0.03611, 2.29)
ob_lamp_002.lock_rotations_4d = False
ob_lamp_002.empty_display_type = 'ARROWS'
ob_lamp_002.color = (0.0, 0.0, 0.0, 0.0)
ob_lamp_002.lineart.crease_threshold = 0.0
ob_lamp_001.location = (4.076, 1.005, 9.933)
ob_lamp_001.rotation_euler = (0.4087, -0.6328, 1.94)
ob_lamp_001.lock_rotations_4d = False
ob_lamp_001.empty_display_type = 'ARROWS'
ob_lamp_001.color = (0.0, 0.0, 0.0, 0.0)
ob_lamp_001.lineart.crease_threshold = 0.0
ob_cube_008.location = (2.049, -0.8686, 3.056)
ob_cube_008.lock_rotations_4d = False
ob_cube_008.empty_display_type = 'ARROWS'
ob_cube_008.lineart.crease_threshold = 0.0
ob_lamp.location = (4.076, 1.005, 9.933)
ob_lamp.rotation_euler = (0.7531, 0.374, 1.889)
ob_lamp.lock_rotations_4d = False
ob_lamp.empty_display_type = 'ARROWS'
ob_lamp.color = (0.0, 0.0, 0.0, 0.0)
ob_lamp.lineart.crease_threshold = 0.0
ob_camera.location = (7.481, -6.508, 9.373)
ob_camera.rotation_euler = (1.109, 0.01082, 0.8149)
ob_camera.lock_rotations_4d = False
ob_camera.empty_display_type = 'ARROWS'
ob_camera.color = (0.0, 0.0, 0.0, 0.0)
ob_camera.display_type = 'WIRE'
ob_camera.lineart.crease_threshold = 0.0

# ---- collection membership
col_collection_1.objects.link(ob_lamp_002)
col_collection_1.objects.link(ob_lamp_001)
col_collection_1.objects.link(ob_cube_008)
col_collection_1.objects.link(ob_lamp)
col_collection_1.objects.link(ob_camera)

# ---- scene / render settings (as saved in the file)
scene.camera = ob_camera
scene.frame_start = 1; scene.frame_end = 250; scene.frame_set(21)
scene.render.engine = 'BLENDER_EEVEE_NEXT'
scene.render.image_settings.file_format = 'JPEG'
scene.render.image_settings.color_mode = 'RGB'
scene.render.image_settings.compression = 90
scene.render.resolution_x = 800
scene.render.resolution_y = 600
scene.render.pixel_aspect_x = 100.0
scene.render.pixel_aspect_y = 100.0
scene.render.fps = 25
scene.render.dither_intensity = 0.0
scene.render.use_compositing = False
scene.render.use_sequencer = False
scene.render.bake_margin = 2
scene.render.bake_bias = 0.0
scene.render.use_stamp_time = False
scene.render.use_stamp_date = False
scene.render.use_stamp_frame = False
scene.render.use_stamp_camera = False
scene.render.use_stamp_scene = False
scene.render.use_stamp_filename = False
scene.render.use_stamp_render_time = False
scene.render.stamp_font_size = 0
scene.cycles.use_denoising = False
scene.cycles.samples = 10
scene.cycles.sampling_pattern = 'TABULATED_SOBOL'
scene.cycles.light_sampling_threshold = 0.0
scene.cycles.use_adaptive_sampling = False
scene.cycles.use_light_tree = False
scene.cycles.blur_glossy = 0.0
scene.cycles.volume_bounces = 1
scene.cycles.pixel_filter_type = 'GAUSSIAN'
scene.cycles.sample_clamp_indirect = 0.0
scene.view_settings.view_transform = 'Raw'
bpy.context.view_layer.update()
